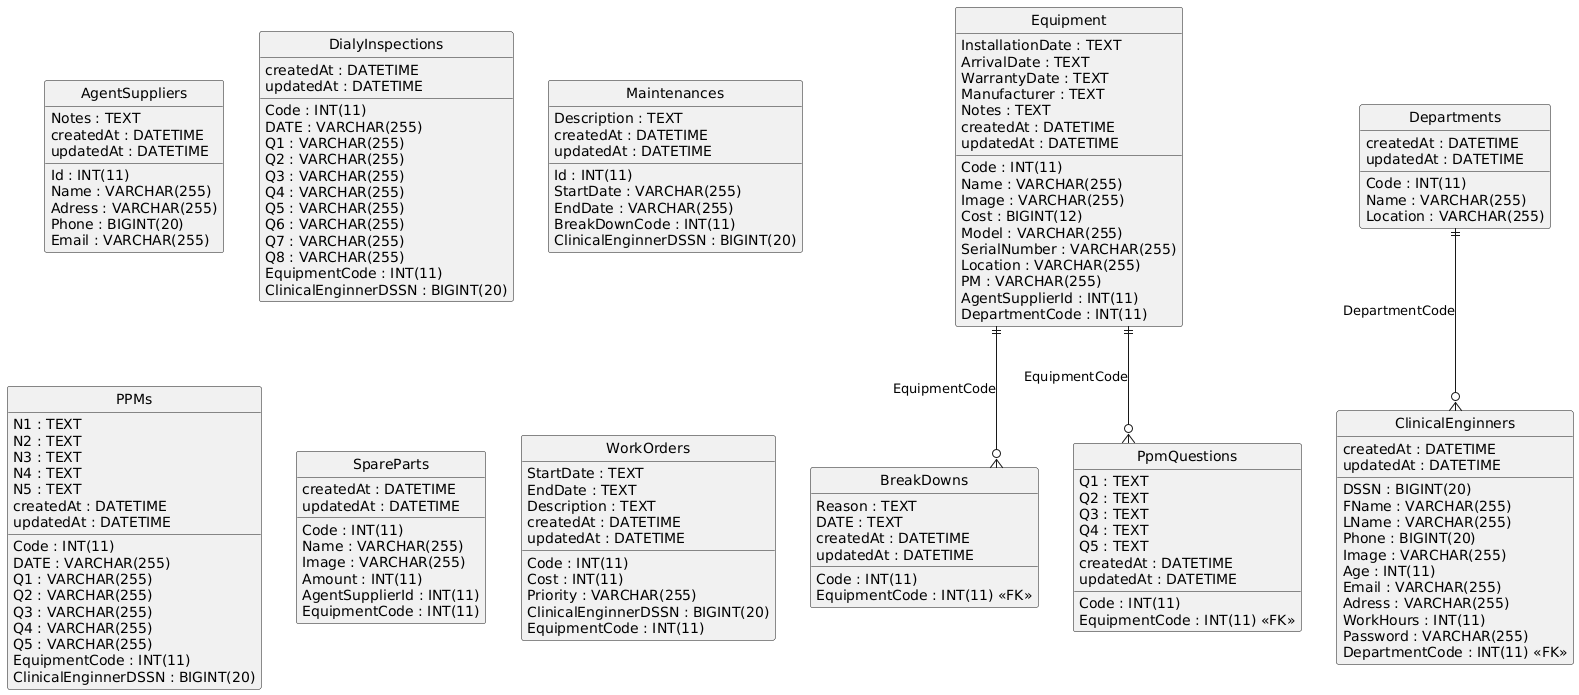

The diagram above was rendered by PlantUML. Its source (embedded in the PNG):
@startuml
hide circle
skinparam linetype ortho

entity "AgentSuppliers" as AgentSuppliers {
  Id : INT(11)
  Name : VARCHAR(255)
  Adress : VARCHAR(255)
  Phone : BIGINT(20)
  Email : VARCHAR(255)
  Notes : TEXT
  createdAt : DATETIME
  updatedAt : DATETIME
}

entity "BreakDowns" as BreakDowns {
  Code : INT(11)
  Reason : TEXT
  DATE : TEXT
  createdAt : DATETIME
  updatedAt : DATETIME
  EquipmentCode : INT(11) <<FK>>
}

entity "ClinicalEnginners" as ClinicalEnginners {
  DSSN : BIGINT(20)
  FName : VARCHAR(255)
  LName : VARCHAR(255)
  Phone : BIGINT(20)
  Image : VARCHAR(255)
  Age : INT(11)
  Email : VARCHAR(255)
  Adress : VARCHAR(255)
  WorkHours : INT(11)
  Password : VARCHAR(255)
  createdAt : DATETIME
  updatedAt : DATETIME
  DepartmentCode : INT(11) <<FK>>
}

entity "Departments" as Departments {
  Code : INT(11)
  Name : VARCHAR(255)
  Location : VARCHAR(255)
  createdAt : DATETIME
  updatedAt : DATETIME
}

entity "DialyInspections" as DialyInspections {
  Code : INT(11)
  DATE : VARCHAR(255)
  Q1 : VARCHAR(255)
  Q2 : VARCHAR(255)
  Q3 : VARCHAR(255)
  Q4 : VARCHAR(255)
  Q5 : VARCHAR(255)
  Q6 : VARCHAR(255)
  Q7 : VARCHAR(255)
  Q8 : VARCHAR(255)
  createdAt : DATETIME
  updatedAt : DATETIME
  EquipmentCode : INT(11)
  ClinicalEnginnerDSSN : BIGINT(20)
}

entity "Equipment" as Equipment {
  Code : INT(11)
  Name : VARCHAR(255)
  Image : VARCHAR(255)
  Cost : BIGINT(12)
  Model : VARCHAR(255)
  SerialNumber : VARCHAR(255)
  InstallationDate : TEXT
  ArrivalDate : TEXT
  WarrantyDate : TEXT
  Manufacturer : TEXT
  Location : VARCHAR(255)
  PM : VARCHAR(255)
  Notes : TEXT
  createdAt : DATETIME
  updatedAt : DATETIME
  AgentSupplierId : INT(11)
  DepartmentCode : INT(11)
}

entity "Maintenances" as Maintenances {
  Id : INT(11)
  StartDate : VARCHAR(255)
  EndDate : VARCHAR(255)
  Description : TEXT
  createdAt : DATETIME
  updatedAt : DATETIME
  BreakDownCode : INT(11)
  ClinicalEnginnerDSSN : BIGINT(20)
}

entity "PpmQuestions" as PpmQuestions {
  Code : INT(11)
  Q1 : TEXT
  Q2 : TEXT
  Q3 : TEXT
  Q4 : TEXT
  Q5 : TEXT
  createdAt : DATETIME
  updatedAt : DATETIME
  EquipmentCode : INT(11) <<FK>>
}

entity "PPMs" as PPMs {
  Code : INT(11)
  DATE : VARCHAR(255)
  Q1 : VARCHAR(255)
  Q2 : VARCHAR(255)
  Q3 : VARCHAR(255)
  Q4 : VARCHAR(255)
  Q5 : VARCHAR(255)
  N1 : TEXT
  N2 : TEXT
  N3 : TEXT
  N4 : TEXT
  N5 : TEXT
  createdAt : DATETIME
  updatedAt : DATETIME
  EquipmentCode : INT(11)
  ClinicalEnginnerDSSN : BIGINT(20)
}

entity "SpareParts" as SpareParts {
  Code : INT(11)
  Name : VARCHAR(255)
  Image : VARCHAR(255)
  Amount : INT(11)
  createdAt : DATETIME
  updatedAt : DATETIME
  AgentSupplierId : INT(11)
  EquipmentCode : INT(11)
}

entity "WorkOrders" as WorkOrders {
  Code : INT(11)
  StartDate : TEXT
  EndDate : TEXT
  Description : TEXT
  Cost : INT(11)
  Priority : VARCHAR(255)
  createdAt : DATETIME
  updatedAt : DATETIME
  ClinicalEnginnerDSSN : BIGINT(20)
  EquipmentCode : INT(11)
}

Equipment ||--o{ BreakDowns : "EquipmentCode"
Departments ||--o{ ClinicalEnginners : "DepartmentCode"
Equipment ||--o{ PpmQuestions : "EquipmentCode"
@enduml